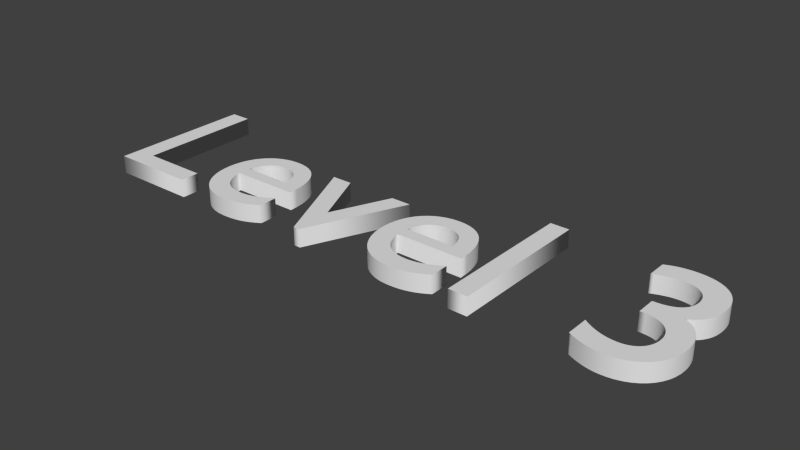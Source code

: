 # Source: Level3Word.blend  (saved by Blender 2.69.0; exported with 4.5.12 LTS)
import bpy
from mathutils import Matrix  # noqa: F401  (used for matrix-valued properties, if any)

bpy.ops.wm.read_factory_settings(use_empty=True)
scene = bpy.context.scene
scene.name = 'Scene'

# ---- collections
col_collection_1 = bpy.data.collections.new('Collection 1'); scene.collection.children.link(col_collection_1)

# ---- world
world_world = bpy.data.worlds.new('World'); scene.world = world_world
world_world.color = (0.05088, 0.05088, 0.05088)
world_world.use_sun_shadow = False
world_world.sun_shadow_jitter_overblur = 0.0
world_world.cycles.sampling_method = 'MANUAL'
world_world.cycles.sample_map_resolution = 256

# ---- curves / text
txt_text = bpy.data.curves.new('Text', 'FONT')
txt_text.dimensions = '2D'
txt_text.body = 'Level 3'
txt_text.use_path_clamp = True
txt_text.bevel_resolution = 0
txt_text.extrude = 0.042

# ---- objects
ob_text = bpy.data.objects.new('Text', txt_text)

# ---- transforms, parenting, visibility, modifiers, constraints
ob_text.location = (0.0, 0.0, 0.0)
ob_text.lineart.crease_threshold = 0.0

# ---- collection membership
col_collection_1.objects.link(ob_text)

# ---- scene / render settings (as saved in the file)
scene.frame_start = 1; scene.frame_end = 250; scene.frame_set(1)
scene.render.engine = 'BLENDER_EEVEE_NEXT'
scene.render.image_settings.compression = 90
scene.render.resolution_percentage = 50
scene.render.dither_intensity = 0.0
scene.cycles.use_denoising = False
scene.cycles.samples = 10
scene.cycles.sampling_pattern = 'TABULATED_SOBOL'
scene.cycles.light_sampling_threshold = 0.0
scene.cycles.use_adaptive_sampling = False
scene.cycles.use_light_tree = False
scene.cycles.blur_glossy = 0.0
scene.cycles.volume_bounces = 1
scene.cycles.pixel_filter_type = 'GAUSSIAN'
scene.cycles.sample_clamp_indirect = 0.0
scene.view_settings.view_transform = 'Standard'
bpy.context.view_layer.update()

# ---- added for rendering (the .blend has no active camera and no usable light): camera, sun
cam_auto = bpy.data.cameras.new('AutoCamera')
cam_auto.lens = 50.0
cam_auto.sensor_width = 36.0
cam_auto.clip_end = 1000.0
ob_auto_camera = bpy.data.objects.new('AutoCamera', cam_auto)
scene.collection.objects.link(ob_auto_camera)
ob_auto_camera.location = (4.05076, -2.79132, 2.08821)
ob_auto_camera.rotation_euler = (1.09748, -7.21219e-08, 0.694738)
scene.camera = ob_auto_camera
light_auto_sun = bpy.data.lights.new('AutoSun', 'SUN')
light_auto_sun.energy = 3.0
light_auto_sun.angle = 0.0523599
ob_auto_sun = bpy.data.objects.new('AutoSun', light_auto_sun)
scene.collection.objects.link(ob_auto_sun)
ob_auto_sun.rotation_euler = (0.872665, 0.174533, 0.523599)
bpy.context.view_layer.update()
